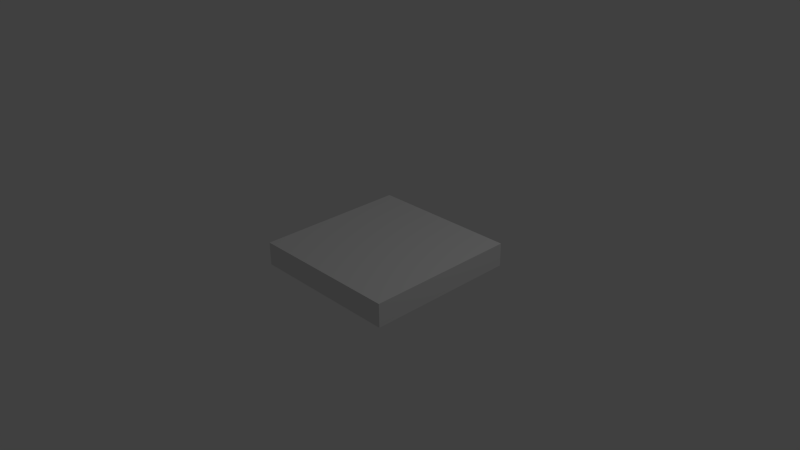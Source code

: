 # Source: tiles.blend  (saved by Blender 2.74.0; exported with 4.5.12 LTS)
import bpy
from mathutils import Matrix  # noqa: F401  (used for matrix-valued properties, if any)

bpy.ops.wm.read_factory_settings(use_empty=True)
scene = bpy.context.scene
scene.name = 'Scene'

# ---- collections
col_collection_1 = bpy.data.collections.new('Collection 1'); scene.collection.children.link(col_collection_1)

# ---- materials (node trees are filled in below, after node groups)
mat_material = bpy.data.materials.new('Material')
mat_material.alpha_threshold = 0.0
mat_material.use_transparent_shadow = False
mat_material.roughness = 0.5
mat_material.line_color = (0.0, 0.0, 0.0, 1.0)

# ---- material node trees

# ---- world
world_world = bpy.data.worlds.new('World'); scene.world = world_world
world_world.color = (0.05088, 0.05088, 0.05088)
world_world.use_sun_shadow = False
world_world.sun_shadow_jitter_overblur = 0.0
world_world.cycles.sampling_method = 'MANUAL'
world_world.cycles.sample_map_resolution = 256

# ---- cameras
cam_camera = bpy.data.cameras.new('Camera')
cam_camera.clip_end = 100.0
cam_camera.lens = 35.0
cam_camera.sensor_width = 32.0
cam_camera.sensor_height = 18.0
cam_camera.ortho_scale = 7.314
cam_camera.dof.focus_distance = 0.0
cam_camera.dof.aperture_fstop = 128.0

# ---- lights
light_lamp = bpy.data.lights.new('Lamp', 'POINT')
light_lamp.transmission_factor = 0.0
light_lamp.cutoff_distance = 30.0
light_lamp.energy = 100.0
light_lamp.shadow_buffer_clip_start = 1.001
light_lamp.shadow_soft_size = 0.1
light_lamp.shadow_maximum_resolution = 0.006
light_lamp.use_absolute_resolution = True
light_lamp.cycles.use_multiple_importance_sampling = False

# ---- meshes
me_cube = bpy.data.meshes.new('Cube')
me_cube.from_pydata([(1.0, 1.0, -1.0), (1.0, -1.0, -1.0), (-1.0, -1.0, -1.0), (-1.0, 1.0, -1.0), (1.0, 1.0, 1.0), (1.0, -1.0, 1.0), (-1.0, -1.0, 1.0), (-1.0, 1.0, 1.0)], [], [(0, 1, 2, 3), (4, 7, 6, 5), (0, 4, 5, 1), (1, 5, 6, 2), (2, 6, 7, 3), (4, 0, 3, 7)])
me_cube.materials.append(mat_material)
me_cube.use_remesh_preserve_volume = False
me_cube.use_remesh_preserve_attributes = False
me_cube.use_mirror_vertex_groups = False
me_cube.update()

# ---- objects
ob_cube = bpy.data.objects.new('Cube', me_cube)
ob_lamp = bpy.data.objects.new('Lamp', light_lamp)
ob_camera = bpy.data.objects.new('Camera', cam_camera)

# ---- transforms, parenting, visibility, modifiers, constraints
ob_cube.location = (0.4283, -0.1889, 0.2365)
ob_cube.scale = (1.0, 1.0, 0.1521)
ob_cube.lock_rotations_4d = False
ob_cube.empty_display_type = 'ARROWS'
ob_cube.lineart.crease_threshold = 0.0
ob_lamp.location = (4.076, 1.005, 5.904)
ob_lamp.rotation_euler = (0.6503, 0.05522, 1.866)
ob_lamp.lock_rotations_4d = False
ob_lamp.empty_display_type = 'ARROWS'
ob_lamp.color = (0.0, 0.0, 0.0, 0.0)
ob_lamp.lineart.crease_threshold = 0.0
ob_camera.location = (7.481, -6.508, 5.344)
ob_camera.rotation_euler = (1.109, 0.01082, 0.8149)
ob_camera.lock_rotations_4d = False
ob_camera.empty_display_type = 'ARROWS'
ob_camera.color = (0.0, 0.0, 0.0, 0.0)
ob_camera.display_type = 'WIRE'
ob_camera.lineart.crease_threshold = 0.0

# ---- collection membership
col_collection_1.objects.link(ob_cube)
col_collection_1.objects.link(ob_lamp)
col_collection_1.objects.link(ob_camera)

# ---- scene / render settings (as saved in the file)
scene.camera = ob_camera
scene.frame_start = 1; scene.frame_end = 250; scene.frame_set(1)
scene.render.engine = 'BLENDER_EEVEE_NEXT'
scene.render.resolution_percentage = 50
scene.render.dither_intensity = 0.0
scene.cycles.use_denoising = False
scene.cycles.samples = 10
scene.cycles.sampling_pattern = 'TABULATED_SOBOL'
scene.cycles.light_sampling_threshold = 0.0
scene.cycles.use_adaptive_sampling = False
scene.cycles.use_light_tree = False
scene.cycles.blur_glossy = 0.0
scene.cycles.pixel_filter_type = 'GAUSSIAN'
scene.cycles.sample_clamp_indirect = 0.0
scene.view_settings.view_transform = 'Standard'
bpy.context.view_layer.update()
